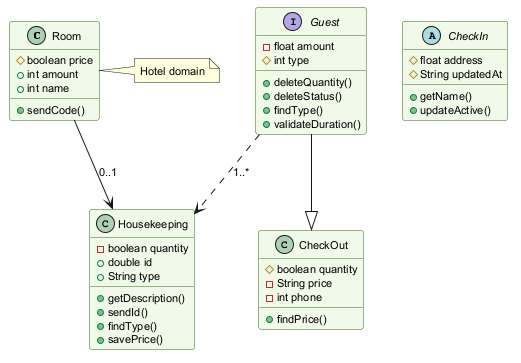

The diagram above was rendered by PlantUML. Its source (embedded in the PNG):
@startuml
skinparam backgroundColor #FFFFFF
skinparam classBackgroundColor #F1F8E9
skinparam classBorderColor #33691E
skinparam defaultFontSize 11
class Room {
  #boolean price
  +int amount
  +int name
  +sendCode()
}
class CheckOut {
  #boolean quantity
  -String price
  -int phone
  +findPrice()
}
abstract class CheckIn {
  #float address
  #String updatedAt
  +getName()
  +updateActive()
}
class Housekeeping {
  -boolean quantity
  +double id
  +String type
  +getDescription()
  +sendId()
  +findType()
  +savePrice()
}
interface Guest {
  -float amount
  #int type
  +deleteQuantity()
  +deleteStatus()
  +findType()
  +validateDuration()
}
Guest --|> CheckOut
Guest ..> Housekeeping : "1..*"
Room --> Housekeeping : "0..1"
note right of Room : Hotel domain
@enduml